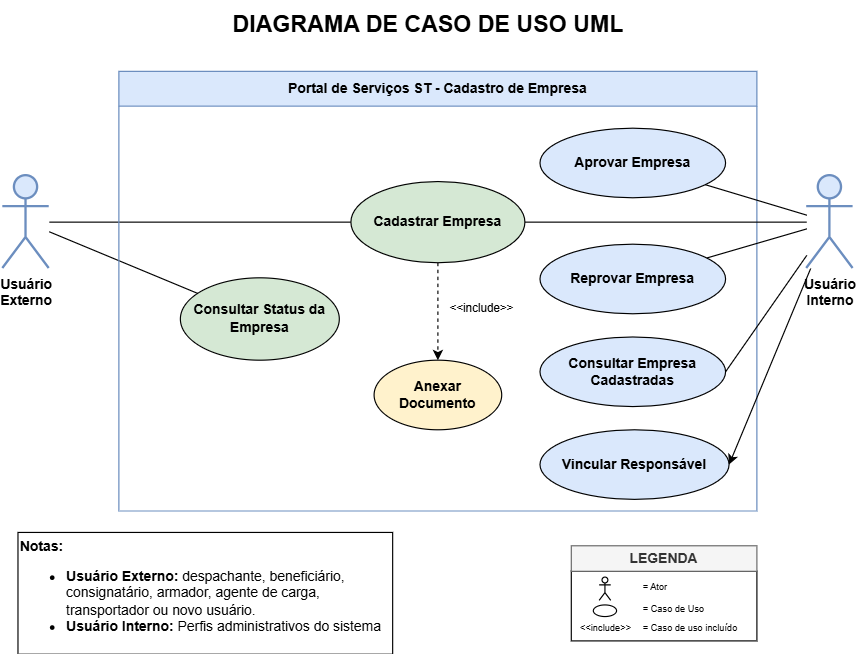

The diagram above was exported from draw.io. Its source (the exported page's mxGraphModel, read from the mxfile embedded in the PNG):
<mxGraphModel dx="1285" dy="706" grid="1" gridSize="10" guides="1" tooltips="1" connect="1" arrows="1" fold="1" page="1" pageScale="1" pageWidth="827" pageHeight="1169" math="0" shadow="0">
  <root>
    <mxCell id="0" />
    <mxCell id="1" parent="0" />
    <mxCell id="jCwP34XV0dVt1lCE1Eeo-52" parent="1" style="rounded=0;whiteSpace=wrap;html=1;" value="" vertex="1">
      <mxGeometry height="60" width="160" x="537" y="512" as="geometry" />
    </mxCell>
    <mxCell id="jCwP34XV0dVt1lCE1Eeo-9" edge="1" parent="1" source="actor_autor" style="rounded=0;orthogonalLoop=1;jettySize=auto;html=1;endArrow=none;endFill=0;" target="uc_editar">
      <mxGeometry relative="1" as="geometry" />
    </mxCell>
    <mxCell id="jCwP34XV0dVt1lCE1Eeo-12" edge="1" parent="1" source="actor_autor" style="rounded=0;orthogonalLoop=1;jettySize=auto;html=1;entryX=0;entryY=0.5;entryDx=0;entryDy=0;endArrow=none;endFill=0;" target="uc_criar">
      <mxGeometry relative="1" as="geometry" />
    </mxCell>
    <mxCell id="actor_autor" parent="1" style="shape=umlActor;verticalLabelPosition=bottom;verticalAlign=top;html=1;outlineConnect=0;fillColor=#dae8fc;strokeColor=#6c8ebf;strokeWidth=2;" value="&lt;b&gt;Usuário&lt;br&gt;Externo&lt;/b&gt;" vertex="1">
      <mxGeometry height="80" width="40" x="47" y="171" as="geometry" />
    </mxCell>
    <mxCell id="sys_boundary" parent="1" style="swimlane;startSize=30;fillColor=#dae8fc;strokeColor=#6c8ebf;html=1;pointerEvents=0;whiteSpace=wrap;fontStyle=1;" value="Portal de Serviços ST - Cadastro de Empresa" vertex="1">
      <mxGeometry height="379" width="550" x="147" y="81" as="geometry" />
    </mxCell>
    <mxCell id="jCwP34XV0dVt1lCE1Eeo-20" edge="1" parent="sys_boundary" source="uc_criar" style="rounded=0;orthogonalLoop=1;jettySize=auto;html=1;dashed=1;" target="jCwP34XV0dVt1lCE1Eeo-17">
      <mxGeometry relative="1" as="geometry" />
    </mxCell>
    <mxCell id="uc_criar" parent="sys_boundary" style="ellipse;whiteSpace=wrap;html=1;fillColor=#d5e8d4;strokeColor=#000000;strokeWidth=1;" value="&lt;b&gt;Cadastrar Empresa&lt;/b&gt;" vertex="1">
      <mxGeometry height="70" width="150" x="200" y="95" as="geometry" />
    </mxCell>
    <mxCell id="uc_editar" parent="sys_boundary" style="ellipse;whiteSpace=wrap;html=1;fillColor=#d5e8d4;strokeColor=#000000;strokeWidth=1;" value="&lt;b&gt;Consultar Status da Empresa&lt;/b&gt;" vertex="1">
      <mxGeometry height="71" width="137" x="53" y="178" as="geometry" />
    </mxCell>
    <mxCell id="jCwP34XV0dVt1lCE1Eeo-17" parent="sys_boundary" style="ellipse;whiteSpace=wrap;html=1;fillColor=#fff2cc;strokeColor=light-dark(#000000, #6d5100);strokeWidth=1;" value="&lt;b&gt;Anexar Documento&lt;/b&gt;" vertex="1">
      <mxGeometry height="60" width="110" x="220" y="249" as="geometry" />
    </mxCell>
    <mxCell id="jCwP34XV0dVt1lCE1Eeo-21" parent="sys_boundary" style="text;html=1;whiteSpace=wrap;strokeColor=none;fillColor=none;align=center;verticalAlign=middle;rounded=0;" value="&lt;font style=&quot;font-size: 10px;&quot;&gt;&amp;lt;&amp;lt;include&amp;gt;&amp;gt;&lt;/font&gt;" vertex="1">
      <mxGeometry height="30" width="60" x="283" y="189" as="geometry" />
    </mxCell>
    <mxCell id="jCwP34XV0dVt1lCE1Eeo-34" parent="sys_boundary" style="ellipse;whiteSpace=wrap;html=1;fillColor=#dae8fc;strokeColor=light-dark(#000000, #5c79a3);strokeWidth=1;" value="&lt;b&gt;Aprovar Empresa&lt;/b&gt;" vertex="1">
      <mxGeometry height="60" width="160" x="363" y="49" as="geometry" />
    </mxCell>
    <mxCell id="jCwP34XV0dVt1lCE1Eeo-35" parent="sys_boundary" style="ellipse;whiteSpace=wrap;html=1;fillColor=#dae8fc;strokeColor=light-dark(#000000, #5c79a3);strokeWidth=1;" value="&lt;b&gt;Reprovar Empresa&lt;/b&gt;" vertex="1">
      <mxGeometry height="60" width="160" x="363" y="149" as="geometry" />
    </mxCell>
    <mxCell id="jCwP34XV0dVt1lCE1Eeo-36" parent="sys_boundary" style="ellipse;whiteSpace=wrap;html=1;fillColor=#dae8fc;strokeColor=light-dark(#000000, #5c79a3);strokeWidth=1;" value="&lt;b&gt;Consultar Empresa Cadastradas&lt;/b&gt;" vertex="1">
      <mxGeometry height="60" width="160" x="363" y="229" as="geometry" />
    </mxCell>
    <mxCell id="jCwP34XV0dVt1lCE1Eeo-61" parent="sys_boundary" style="ellipse;whiteSpace=wrap;html=1;fillColor=#dae8fc;strokeColor=light-dark(#000000, #5c79a3);strokeWidth=1;" value="&lt;b&gt;Vincular Responsável&lt;/b&gt;" vertex="1">
      <mxGeometry height="60" width="163" x="363" y="309" as="geometry" />
    </mxCell>
    <mxCell id="jCwP34XV0dVt1lCE1Eeo-1" parent="1" style="text;html=1;strokeColor=none;fillColor=none;align=center;verticalAlign=middle;whiteSpace=wrap;rounded=0;fontSize=20;fontStyle=1" value="DIAGRAMA DE CASO DE USO UML" vertex="1">
      <mxGeometry height="40" width="520" x="154" y="20" as="geometry" />
    </mxCell>
    <mxCell id="jCwP34XV0dVt1lCE1Eeo-38" edge="1" parent="1" source="jCwP34XV0dVt1lCE1Eeo-33" style="rounded=0;orthogonalLoop=1;jettySize=auto;html=1;endArrow=none;endFill=0;" target="jCwP34XV0dVt1lCE1Eeo-35">
      <mxGeometry relative="1" as="geometry" />
    </mxCell>
    <mxCell id="jCwP34XV0dVt1lCE1Eeo-39" edge="1" parent="1" source="jCwP34XV0dVt1lCE1Eeo-33" style="rounded=0;orthogonalLoop=1;jettySize=auto;html=1;endArrow=none;endFill=0;" target="jCwP34XV0dVt1lCE1Eeo-34">
      <mxGeometry relative="1" as="geometry" />
    </mxCell>
    <mxCell id="jCwP34XV0dVt1lCE1Eeo-40" edge="1" parent="1" source="jCwP34XV0dVt1lCE1Eeo-33" style="rounded=0;orthogonalLoop=1;jettySize=auto;html=1;entryX=1;entryY=0.5;entryDx=0;entryDy=0;endArrow=none;endFill=0;" target="jCwP34XV0dVt1lCE1Eeo-36">
      <mxGeometry relative="1" as="geometry" />
    </mxCell>
    <mxCell id="jCwP34XV0dVt1lCE1Eeo-62" edge="1" parent="1" source="jCwP34XV0dVt1lCE1Eeo-33" style="edgeStyle=orthogonalEdgeStyle;rounded=0;orthogonalLoop=1;jettySize=auto;html=1;endArrow=none;endFill=0;" target="uc_criar">
      <mxGeometry relative="1" as="geometry" />
    </mxCell>
    <mxCell id="jCwP34XV0dVt1lCE1Eeo-63" edge="1" parent="1" source="jCwP34XV0dVt1lCE1Eeo-33" style="rounded=0;orthogonalLoop=1;jettySize=auto;html=1;entryX=1;entryY=0.5;entryDx=0;entryDy=0;" target="jCwP34XV0dVt1lCE1Eeo-61">
      <mxGeometry relative="1" as="geometry" />
    </mxCell>
    <mxCell id="jCwP34XV0dVt1lCE1Eeo-33" parent="1" style="shape=umlActor;verticalLabelPosition=bottom;verticalAlign=top;html=1;outlineConnect=0;fillColor=#dae8fc;strokeColor=#6c8ebf;strokeWidth=2;" value="&lt;b&gt;Usuário&lt;br&gt;Interno&lt;/b&gt;" vertex="1">
      <mxGeometry height="80" width="40" x="740" y="171" as="geometry" />
    </mxCell>
    <mxCell id="jCwP34XV0dVt1lCE1Eeo-45" parent="1" style="text;html=1;whiteSpace=wrap;strokeColor=default;fillColor=none;align=left;verticalAlign=middle;rounded=0;" value="&lt;b&gt;Notas:&lt;/b&gt;&lt;br&gt;&lt;ul style=&quot;&quot;&gt;&lt;li style=&quot;&quot;&gt;&lt;b&gt;Usuário Externo:&lt;/b&gt; despachante, beneficiário, consignatário, armador, agente de carga, transportador ou novo usuário.&lt;/li&gt;&lt;li style=&quot;&quot;&gt;&lt;b&gt;Usuário Interno:&lt;/b&gt; Perfis administrativos do sistema&lt;/li&gt;&lt;/ul&gt;" vertex="1">
      <mxGeometry height="105" width="323" x="60" y="478.5" as="geometry" />
    </mxCell>
    <mxCell id="jCwP34XV0dVt1lCE1Eeo-50" parent="1" style="shape=umlActor;verticalLabelPosition=bottom;verticalAlign=top;html=1;outlineConnect=0;" value="" vertex="1">
      <mxGeometry height="20" width="10" x="561" y="517" as="geometry" />
    </mxCell>
    <mxCell id="jCwP34XV0dVt1lCE1Eeo-54" parent="1" style="ellipse;whiteSpace=wrap;html=1;" value="" vertex="1">
      <mxGeometry height="10" width="20" x="556" y="541" as="geometry" />
    </mxCell>
    <mxCell id="jCwP34XV0dVt1lCE1Eeo-55" parent="1" style="text;html=1;whiteSpace=wrap;strokeColor=none;fillColor=none;align=center;verticalAlign=middle;rounded=0;" value="&lt;font style=&quot;font-size: 8px;&quot;&gt;&amp;lt;&amp;lt;include&amp;gt;&amp;gt;&lt;/font&gt;" vertex="1">
      <mxGeometry height="20" width="60" x="537" y="550" as="geometry" />
    </mxCell>
    <mxCell id="jCwP34XV0dVt1lCE1Eeo-56" parent="1" style="text;html=1;whiteSpace=wrap;strokeColor=none;fillColor=none;align=left;verticalAlign=middle;rounded=0;" value="&lt;span style=&quot;font-size: 8px;&quot;&gt;= Caso de Uso&lt;/span&gt;" vertex="1">
      <mxGeometry height="20" width="60" x="597" y="534" as="geometry" />
    </mxCell>
    <mxCell id="jCwP34XV0dVt1lCE1Eeo-57" parent="1" style="text;html=1;whiteSpace=wrap;strokeColor=none;fillColor=none;align=left;verticalAlign=middle;rounded=0;" value="&lt;span style=&quot;font-size: 8px;&quot;&gt;= Ator&lt;/span&gt;" vertex="1">
      <mxGeometry height="20" width="70" x="597" y="515" as="geometry" />
    </mxCell>
    <mxCell id="jCwP34XV0dVt1lCE1Eeo-59" parent="1" style="text;html=1;whiteSpace=wrap;strokeColor=none;fillColor=none;align=left;verticalAlign=middle;rounded=0;" value="&lt;span style=&quot;font-size: 8px;&quot;&gt;= Caso de uso incluído&lt;/span&gt;" vertex="1">
      <mxGeometry height="20" width="93" x="597" y="550" as="geometry" />
    </mxCell>
    <mxCell id="jCwP34XV0dVt1lCE1Eeo-60" parent="1" style="rounded=0;whiteSpace=wrap;html=1;fillColor=#f5f5f5;fontColor=#333333;strokeColor=#666666;" value="&lt;b&gt;LEGENDA&lt;/b&gt;" vertex="1">
      <mxGeometry height="22" width="160" x="537" y="490" as="geometry" />
    </mxCell>
  </root>
</mxGraphModel>